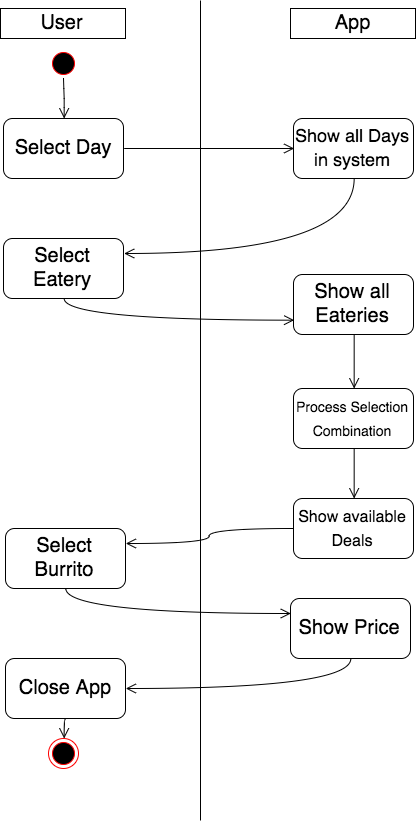

The diagram above was exported from draw.io. Its source (the exported page's mxGraphModel, read from the mxfile embedded in the PNG):
<mxGraphModel dx="1293" dy="705" grid="1" gridSize="10" guides="1" tooltips="1" connect="1" arrows="1" fold="1" page="1" pageScale="1" pageWidth="584" pageHeight="826" math="0" shadow="0">
  <root>
    <mxCell id="0" />
    <mxCell id="1" parent="0" />
    <mxCell id="44ec21128fdabdee-1" value="" style="ellipse;html=1;shape=startState;fillColor=#000000;strokeColor=#ff0000;fontSize=20;" vertex="1" parent="1">
      <mxGeometry x="128" y="50" width="30" height="30" as="geometry" />
    </mxCell>
    <mxCell id="44ec21128fdabdee-2" value="" style="edgeStyle=orthogonalEdgeStyle;html=1;verticalAlign=bottom;endArrow=open;endSize=8;strokeColor=#000000;fontSize=20;entryX=0.5;entryY=0;" edge="1" source="44ec21128fdabdee-1" parent="1" target="44ec21128fdabdee-9">
      <mxGeometry relative="1" as="geometry">
        <mxPoint x="143" y="110" as="targetPoint" />
        <Array as="points" />
      </mxGeometry>
    </mxCell>
    <mxCell id="44ec21128fdabdee-3" value="" style="ellipse;html=1;shape=endState;fillColor=#000000;strokeColor=#ff0000;fontSize=20;" vertex="1" parent="1">
      <mxGeometry x="128" y="740" width="30" height="30" as="geometry" />
    </mxCell>
    <mxCell id="44ec21128fdabdee-6" value="" style="endArrow=none;html=1;fontSize=20;endFill=0;" edge="1" parent="1">
      <mxGeometry width="50" height="50" relative="1" as="geometry">
        <mxPoint x="280" y="822" as="sourcePoint" />
        <mxPoint x="280" y="2" as="targetPoint" />
      </mxGeometry>
    </mxCell>
    <mxCell id="44ec21128fdabdee-7" value="User" style="whiteSpace=wrap;html=1;fontSize=20;" vertex="1" parent="1">
      <mxGeometry x="80" y="10" width="125" height="30" as="geometry" />
    </mxCell>
    <mxCell id="44ec21128fdabdee-8" value="App" style="whiteSpace=wrap;html=1;fontSize=20;" vertex="1" parent="1">
      <mxGeometry x="370" y="10" width="125" height="30" as="geometry" />
    </mxCell>
    <mxCell id="44ec21128fdabdee-18" style="edgeStyle=none;rounded=0;html=1;exitX=1;exitY=0.5;entryX=0;entryY=0.5;startArrow=none;startFill=0;endArrow=open;endFill=0;jettySize=auto;orthogonalLoop=1;strokeColor=#000000;fontSize=20;endSize=8;" edge="1" parent="1" source="44ec21128fdabdee-9" target="44ec21128fdabdee-10">
      <mxGeometry relative="1" as="geometry" />
    </mxCell>
    <mxCell id="44ec21128fdabdee-9" value="Select Day" style="rounded=1;whiteSpace=wrap;html=1;fontSize=20;" vertex="1" parent="1">
      <mxGeometry x="83" y="120" width="120" height="60" as="geometry" />
    </mxCell>
    <mxCell id="44ec21128fdabdee-19" style="edgeStyle=orthogonalEdgeStyle;rounded=0;html=1;exitX=0.5;exitY=1;entryX=1;entryY=0.25;startArrow=none;startFill=0;endArrow=open;endFill=0;endSize=8;jettySize=auto;orthogonalLoop=1;strokeColor=#000000;fontSize=20;curved=1;" edge="1" parent="1" source="44ec21128fdabdee-10" target="44ec21128fdabdee-11">
      <mxGeometry relative="1" as="geometry" />
    </mxCell>
    <mxCell id="44ec21128fdabdee-10" value="&lt;font style=&quot;font-size: 18px&quot;&gt;Show all Days in system&lt;/font&gt;" style="rounded=1;whiteSpace=wrap;html=1;fontSize=20;" vertex="1" parent="1">
      <mxGeometry x="373" y="120" width="120" height="60" as="geometry" />
    </mxCell>
    <mxCell id="44ec21128fdabdee-20" style="edgeStyle=orthogonalEdgeStyle;curved=1;rounded=0;html=1;exitX=0.5;exitY=1;entryX=0;entryY=0.75;startArrow=none;startFill=0;endArrow=open;endFill=0;endSize=8;jettySize=auto;orthogonalLoop=1;strokeColor=#000000;fontSize=20;" edge="1" parent="1" source="44ec21128fdabdee-11" target="44ec21128fdabdee-12">
      <mxGeometry relative="1" as="geometry" />
    </mxCell>
    <mxCell id="44ec21128fdabdee-11" value="Select Eatery" style="rounded=1;whiteSpace=wrap;html=1;fontSize=20;" vertex="1" parent="1">
      <mxGeometry x="83" y="240" width="120" height="60" as="geometry" />
    </mxCell>
    <mxCell id="44ec21128fdabdee-21" style="edgeStyle=orthogonalEdgeStyle;curved=1;rounded=0;html=1;exitX=0.5;exitY=1;entryX=0.5;entryY=0;startArrow=none;startFill=0;endArrow=open;endFill=0;endSize=8;jettySize=auto;orthogonalLoop=1;strokeColor=#000000;fontSize=20;" edge="1" parent="1" source="44ec21128fdabdee-12" target="44ec21128fdabdee-13">
      <mxGeometry relative="1" as="geometry" />
    </mxCell>
    <mxCell id="44ec21128fdabdee-12" value="Show all Eateries" style="rounded=1;whiteSpace=wrap;html=1;fontSize=20;" vertex="1" parent="1">
      <mxGeometry x="373" y="276" width="120" height="60" as="geometry" />
    </mxCell>
    <mxCell id="44ec21128fdabdee-22" style="edgeStyle=orthogonalEdgeStyle;curved=1;rounded=0;html=1;exitX=0.5;exitY=1;entryX=0.5;entryY=0;startArrow=none;startFill=0;endArrow=open;endFill=0;endSize=8;jettySize=auto;orthogonalLoop=1;strokeColor=#000000;fontSize=20;" edge="1" parent="1" source="44ec21128fdabdee-13" target="44ec21128fdabdee-14">
      <mxGeometry relative="1" as="geometry" />
    </mxCell>
    <mxCell id="44ec21128fdabdee-13" value="&lt;font style=&quot;font-size: 14px&quot;&gt;Process Selection Combination&lt;/font&gt;" style="rounded=1;whiteSpace=wrap;html=1;fontSize=20;" vertex="1" parent="1">
      <mxGeometry x="373" y="390" width="120" height="60" as="geometry" />
    </mxCell>
    <mxCell id="44ec21128fdabdee-26" style="edgeStyle=orthogonalEdgeStyle;curved=1;rounded=0;html=1;exitX=0;exitY=0.5;entryX=1;entryY=0.25;startArrow=none;startFill=0;endArrow=open;endFill=0;endSize=8;jettySize=auto;orthogonalLoop=1;strokeColor=#000000;fontSize=20;" edge="1" parent="1" source="44ec21128fdabdee-14" target="44ec21128fdabdee-15">
      <mxGeometry relative="1" as="geometry" />
    </mxCell>
    <mxCell id="44ec21128fdabdee-14" value="&lt;font style=&quot;font-size: 16px&quot;&gt;Show available Deals&lt;/font&gt;" style="rounded=1;whiteSpace=wrap;html=1;fontSize=20;" vertex="1" parent="1">
      <mxGeometry x="373" y="500" width="120" height="60" as="geometry" />
    </mxCell>
    <mxCell id="44ec21128fdabdee-25" style="edgeStyle=orthogonalEdgeStyle;curved=1;rounded=0;html=1;exitX=0.5;exitY=1;entryX=0;entryY=0.25;startArrow=none;startFill=0;endArrow=open;endFill=0;endSize=8;jettySize=auto;orthogonalLoop=1;strokeColor=#000000;fontSize=20;" edge="1" parent="1" source="44ec21128fdabdee-15" target="44ec21128fdabdee-16">
      <mxGeometry relative="1" as="geometry" />
    </mxCell>
    <mxCell id="44ec21128fdabdee-15" value="Select Burrito" style="rounded=1;whiteSpace=wrap;html=1;fontSize=20;" vertex="1" parent="1">
      <mxGeometry x="85" y="530" width="120" height="60" as="geometry" />
    </mxCell>
    <mxCell id="44ec21128fdabdee-27" style="edgeStyle=orthogonalEdgeStyle;curved=1;rounded=0;html=1;exitX=0.5;exitY=1;entryX=1;entryY=0.5;startArrow=none;startFill=0;endArrow=open;endFill=0;endSize=8;jettySize=auto;orthogonalLoop=1;strokeColor=#000000;fontSize=20;" edge="1" parent="1" source="44ec21128fdabdee-16" target="44ec21128fdabdee-17">
      <mxGeometry relative="1" as="geometry" />
    </mxCell>
    <mxCell id="44ec21128fdabdee-16" value="Show Price" style="rounded=1;whiteSpace=wrap;html=1;fontSize=20;" vertex="1" parent="1">
      <mxGeometry x="370" y="600" width="120" height="60" as="geometry" />
    </mxCell>
    <mxCell id="44ec21128fdabdee-28" style="edgeStyle=orthogonalEdgeStyle;curved=1;rounded=0;html=1;exitX=0.5;exitY=1;entryX=0.5;entryY=0;startArrow=none;startFill=0;endArrow=open;endFill=0;endSize=8;jettySize=auto;orthogonalLoop=1;strokeColor=#000000;fontSize=20;" edge="1" parent="1" source="44ec21128fdabdee-17" target="44ec21128fdabdee-3">
      <mxGeometry relative="1" as="geometry" />
    </mxCell>
    <mxCell id="44ec21128fdabdee-17" value="Close App" style="rounded=1;whiteSpace=wrap;html=1;fontSize=20;" vertex="1" parent="1">
      <mxGeometry x="85" y="660" width="120" height="60" as="geometry" />
    </mxCell>
  </root>
</mxGraphModel>